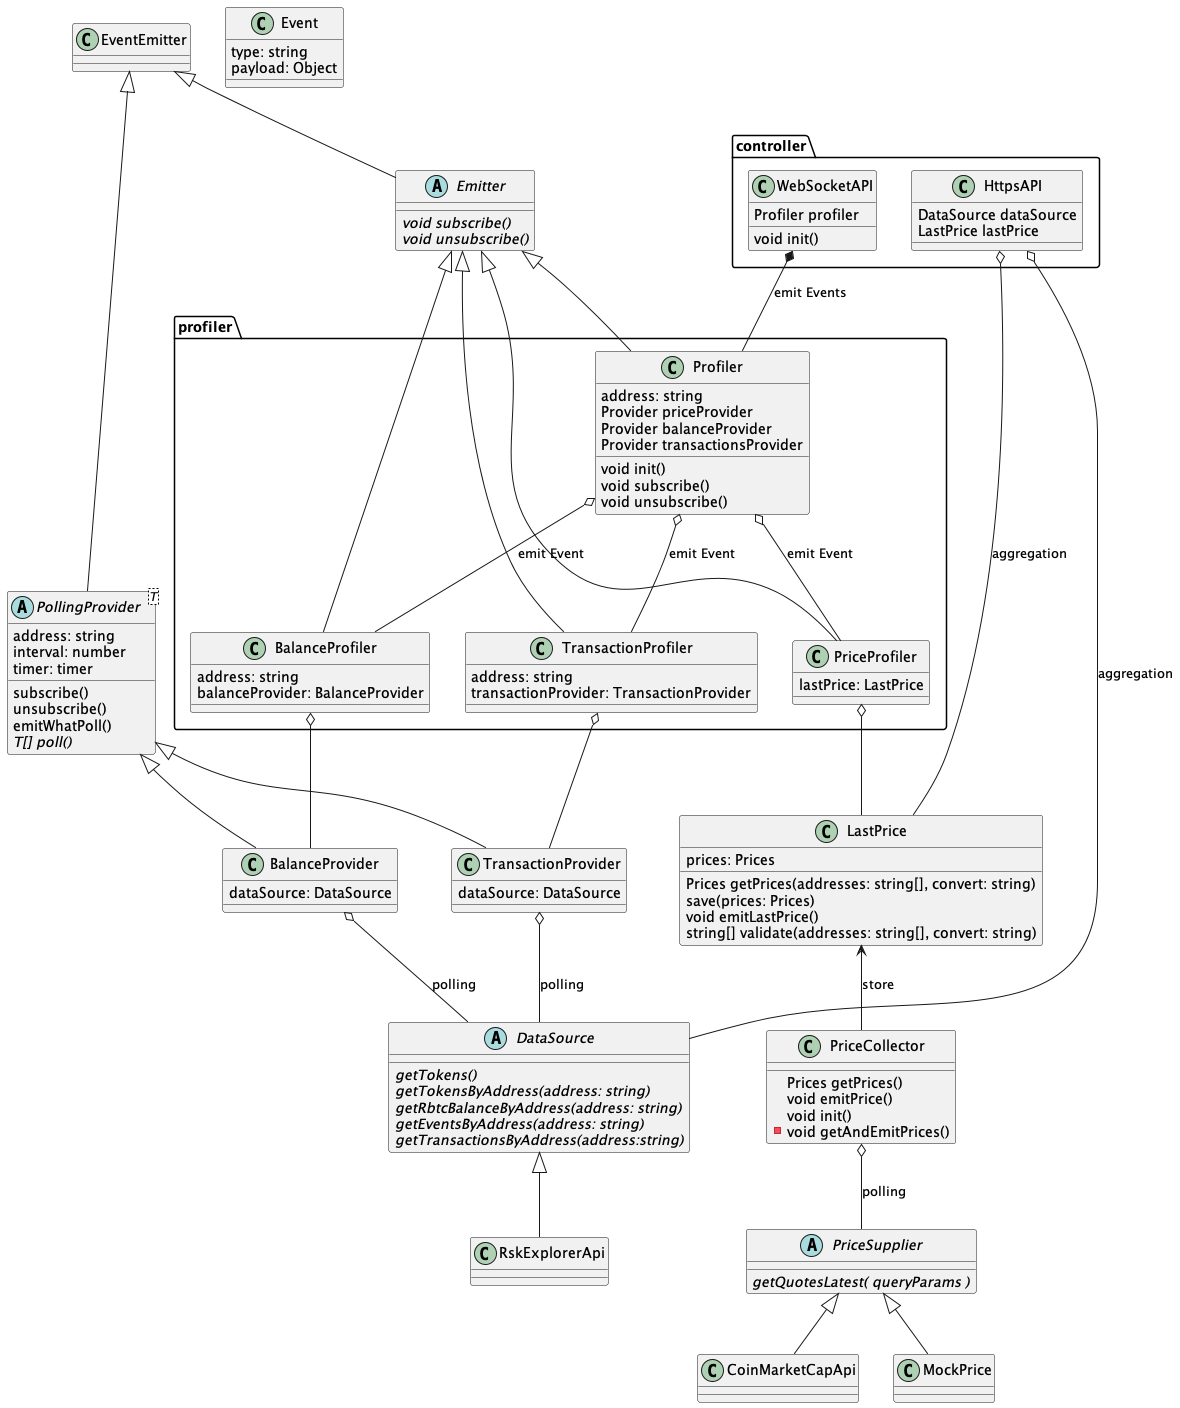

The diagram above was rendered by PlantUML. Its source (embedded in the PNG):
@startuml
class controller.WebSocketAPI {
    Profiler profiler
    void init()
}

class controller.HttpsAPI {
  DataSource dataSource
  LastPrice lastPrice
}

class PriceCollector {
  Prices getPrices()
  void emitPrice()
  void init()
  - void getAndEmitPrices()
}

class LastPrice {
  prices: Prices
  Prices getPrices(addresses: string[], convert: string)
  save(prices: Prices)
  void emitLastPrice()
  string[] validate(addresses: string[], convert: string)
}

abstract class PollingProvider<T> extends EventEmitter {
  address: string
  interval: number
  timer: timer
  subscribe()
  unsubscribe()
  emitWhatPoll()
  {abstract} T[] poll()
}

class profiler.Profiler extends Emitter{
  address: string
  Provider priceProvider
  Provider balanceProvider
  Provider transactionsProvider
  void init()
  void subscribe()
  void unsubscribe()
}

abstract class Emitter extends EventEmitter {
  {abstract} void subscribe()
  {abstract} void unsubscribe()
}

class Event {
  type: string
  payload: Object
}

class BalanceProvider extends PollingProvider {
  dataSource: DataSource
}

class profiler.BalanceProfiler extends Emitter {
  address: string
  balanceProvider: BalanceProvider
}

class TransactionProvider extends PollingProvider {
  dataSource: DataSource
}

class profiler.TransactionProfiler extends Emitter {
  address: string
  transactionProvider: TransactionProvider
}

class profiler.PriceProfiler extends Emitter {
  lastPrice: LastPrice
}

class RskExplorerApi extends DataSource {

}

class CoinMarketCapApi extends PriceSupplier{

}

class MockPrice extends PriceSupplier {

}

class EventEmitter {

}

abstract class PriceSupplier {
  {abstract} getQuotesLatest( queryParams )
}

abstract class DataSource {
  {abstract} getTokens()
  {abstract} getTokensByAddress(address: string)
  {abstract} getRbtcBalanceByAddress(address: string)
  {abstract} getEventsByAddress(address: string)
  {abstract} getTransactionsByAddress(address:string)
}

profiler.Profiler o-- profiler.PriceProfiler : emit Event
profiler.Profiler o-- profiler.BalanceProfiler : emit Event
profiler.Profiler o-- profiler.TransactionProfiler : emit Event
profiler.BalanceProfiler o-- BalanceProvider
profiler.TransactionProfiler o-- TransactionProvider
profiler.PriceProfiler o-- LastPrice
BalanceProvider o-- DataSource : polling
TransactionProvider o-- DataSource : polling
controller.WebSocketAPI *-- profiler.Profiler : emit Events
controller.HttpsAPI o-- DataSource : aggregation
controller.HttpsAPI o-- LastPrice : aggregation
PriceCollector o-- PriceSupplier : polling
LastPrice <-- PriceCollector : store
@enduml